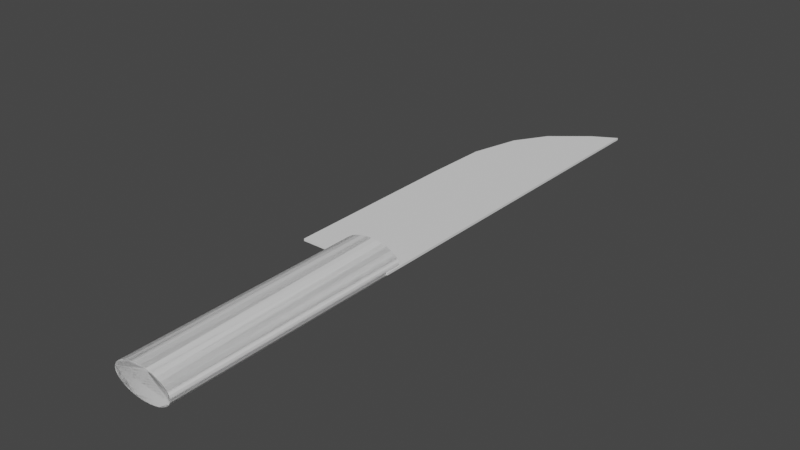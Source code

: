 # Source: kitchen_knife.blend  (saved by Blender 3.1.7; exported with 4.5.12 LTS)
import bpy
from mathutils import Matrix  # noqa: F401  (used for matrix-valued properties, if any)

bpy.ops.wm.read_factory_settings(use_empty=True)
scene = bpy.context.scene
scene.name = 'Scene'

# ---- collections
col_collection = bpy.data.collections.new('Collection'); scene.collection.children.link(col_collection)

# ---- world
world_world = bpy.data.worlds.new('World'); scene.world = world_world
world_world.use_nodes = True; world_world.node_tree.nodes.clear()
_N = world_world.node_tree.nodes; _L = world_world.node_tree.links
n0 = _N.new('ShaderNodeOutputWorld'); n0.name = 'World Output'; n0.location = (300, 300)
n1 = _N.new('ShaderNodeBackground'); n1.name = 'Background'; n1.location = (10, 300)
n1.inputs[0].default_value = (0.05088, 0.05088, 0.05088, 1.0)
_L.new(n1.outputs[0], n0.inputs[0])
n0.is_active_output = True
world_world.color = (0.05088, 0.05088, 0.05088)
world_world.use_sun_shadow = False
world_world.sun_shadow_jitter_overblur = 0.0

# ---- meshes
me_plane = bpy.data.meshes.new('Plane')
me_plane.from_pydata([(-1.0, -1.0, 0.0), (1.0, -1.0, 0.0), (-0.2537, 0.7706, 0.0), (1.0, 1.0, 0.0), (0.0, -1.0, 0.0), (0.4935, 0.9266, 0.0), (-1.0, -0.208, 0.0), (-1.0, -0.604, 0.0), (-0.9639, 0.3349, 0.0), (-1.0, -0.802, 0.0), (-1.0, -0.009948, 0.0), (-1.0, -0.406, 0.0), (-0.687, 0.5971, 0.0), (1.0, 0.0, 0.0), (1.0, 0.5, 0.0), (1.0, -0.5, 0.0), (1.0, 0.75, 0.0), (1.0, -0.25, 0.0), (1.0, 0.25, 0.0), (1.0, -0.75, 0.0)], [], [(4, 1, 19, 15, 17, 13, 18, 14, 16, 3, 5), (0, 4, 5, 2, 12, 8, 10, 6, 11, 7, 9)])
_uv = me_plane.uv_layers.new(name='UVMap')
_uv.uv.foreach_set('vector', [0.5, 0.0, 1.0, 0.0, 1.0, 0.125, 1.0, 0.25, 1.0, 0.375, 1.0, 0.5, 1.0, 0.625, 1.0, 0.75, 1.0, 0.875, 1.0, 1.0, 0.5, 1.0, 0.0, 0.0, 0.5, 0.0, 0.5, 1.0, 0.0, 1.0, 0.0, 0.875, 0.0, 0.75, 0.0, 0.625, 0.0, 0.5, 0.0, 0.375, 0.0, 0.25, 0.0, 0.125])
me_plane.update()
me_cylinder = bpy.data.meshes.new('Cylinder')
me_cylinder.from_pydata([(0.0, 1.0, -1.0), (0.0, 1.0, 1.0), (0.1951, 0.9808, -1.0), (0.1951, 0.9808, 1.0), (0.3827, 0.9239, -1.0), (0.3827, 0.9239, 1.0), (0.5556, 0.8315, -1.0), (0.5556, 0.8315, 1.0), (0.7071, 0.7071, -1.0), (0.7071, 0.7071, 1.0), (0.8315, 0.5556, -1.0), (0.8315, 0.5556, 1.0), (0.9239, 0.3827, -1.0), (0.9239, 0.3827, 1.0), (0.9808, 0.1951, -1.0), (0.9808, 0.1951, 1.0), (1.0, 0.0, -1.0), (1.0, 0.0, 1.0), (0.9808, -0.1951, -1.0), (0.9808, -0.1951, 1.0), (0.9239, -0.3827, -1.0), (0.9239, -0.3827, 1.0), (0.8315, -0.5556, -1.0), (0.8315, -0.5556, 1.0), (0.7071, -0.7071, -1.0), (0.7071, -0.7071, 1.0), (0.5556, -0.8315, -1.0), (0.5556, -0.8315, 1.0), (0.3827, -0.9239, -1.0), (0.3827, -0.9239, 1.0), (0.1951, -0.9808, -1.0), (0.1951, -0.9808, 1.0), (0.0, -1.0, -1.0), (0.0, -1.0, 1.0), (-0.1951, -0.9808, -1.0), (-0.1951, -0.9808, 1.0), (-0.3827, -0.9239, -1.0), (-0.3827, -0.9239, 1.0), (-0.5556, -0.8315, -1.0), (-0.5556, -0.8315, 1.0), (-0.7071, -0.7071, -1.0), (-0.7071, -0.7071, 1.0), (-0.8315, -0.5556, -1.0), (-0.8315, -0.5556, 1.0), (-0.9239, -0.3827, -1.0), (-0.9239, -0.3827, 1.0), (-0.9808, -0.1951, -1.0), (-0.9808, -0.1951, 1.0), (-1.0, 0.0, -1.0), (-1.0, 0.0, 1.0), (-0.9808, 0.1951, -1.0), (-0.9808, 0.1951, 1.0), (-0.9239, 0.3827, -1.0), (-0.9239, 0.3827, 1.0), (-0.8315, 0.5556, -1.0), (-0.8315, 0.5556, 1.0), (-0.7071, 0.7071, -1.0), (-0.7071, 0.7071, 1.0), (-0.5556, 0.8315, -1.0), (-0.5556, 0.8315, 1.0), (-0.3827, 0.9239, -1.0), (-0.3827, 0.9239, 1.0), (-0.1951, 0.9808, -1.0), (-0.1951, 0.9808, 1.0)], [], [(0, 1, 3, 2), (2, 3, 5, 4), (4, 5, 7, 6), (6, 7, 9, 8), (8, 9, 11, 10), (10, 11, 13, 12), (12, 13, 15, 14), (14, 15, 17, 16), (16, 17, 19, 18), (18, 19, 21, 20), (20, 21, 23, 22), (22, 23, 25, 24), (24, 25, 27, 26), (26, 27, 29, 28), (28, 29, 31, 30), (30, 31, 33, 32), (32, 33, 35, 34), (34, 35, 37, 36), (36, 37, 39, 38), (38, 39, 41, 40), (40, 41, 43, 42), (42, 43, 45, 44), (44, 45, 47, 46), (46, 47, 49, 48), (48, 49, 51, 50), (50, 51, 53, 52), (52, 53, 55, 54), (54, 55, 57, 56), (56, 57, 59, 58), (58, 59, 61, 60), (3, 1, 63, 61, 59, 57, 55, 53, 51, 49, 47, 45, 43, 41, 39, 37, 35, 33, 31, 29, 27, 25, 23, 21, 19, 17, 15, 13, 11, 9, 7, 5), (60, 61, 63, 62), (62, 63, 1, 0), (0, 2, 4, 6, 8, 10, 12, 14, 16, 18, 20, 22, 24, 26, 28, 30, 32, 34, 36, 38, 40, 42, 44, 46, 48, 50, 52, 54, 56, 58, 60, 62)])
_uv = me_cylinder.uv_layers.new(name='UVMap')
_uv.uv.foreach_set('vector', [1.0, 0.5, 1.0, 1.0, 0.9688, 1.0, 0.9688, 0.5, 0.9688, 0.5, 0.9688, 1.0, 0.9375, 1.0, 0.9375, 0.5, 0.9375, 0.5, 0.9375, 1.0, 0.9062, 1.0, 0.9062, 0.5, 0.9062, 0.5, 0.9062, 1.0, 0.875, 1.0, 0.875, 0.5, 0.875, 0.5, 0.875, 1.0, 0.8438, 1.0, 0.8438, 0.5, 0.8438, 0.5, 0.8438, 1.0, 0.8125, 1.0, 0.8125, 0.5, 0.8125, 0.5, 0.8125, 1.0, 0.7812, 1.0, 0.7812, 0.5, 0.7812, 0.5, 0.7812, 1.0, 0.75, 1.0, 0.75, 0.5, 0.75, 0.5, 0.75, 1.0, 0.7188, 1.0, 0.7188, 0.5, 0.7188, 0.5, 0.7188, 1.0, 0.6875, 1.0, 0.6875, 0.5, 0.6875, 0.5, 0.6875, 1.0, 0.6562, 1.0, 0.6562, 0.5, 0.6562, 0.5, 0.6562, 1.0, 0.625, 1.0, 0.625, 0.5, 0.625, 0.5, 0.625, 1.0, 0.5938, 1.0, 0.5938, 0.5, 0.5938, 0.5, 0.5938, 1.0, 0.5625, 1.0, 0.5625, 0.5, 0.5625, 0.5, 0.5625, 1.0, 0.5312, 1.0, 0.5312, 0.5, 0.5312, 0.5, 0.5312, 1.0, 0.5, 1.0, 0.5, 0.5, 0.5, 0.5, 0.5, 1.0, 0.4688, 1.0, 0.4688, 0.5, 0.4688, 0.5, 0.4688, 1.0, 0.4375, 1.0, 0.4375, 0.5, 0.4375, 0.5, 0.4375, 1.0, 0.4062, 1.0, 0.4062, 0.5, 0.4062, 0.5, 0.4062, 1.0, 0.375, 1.0, 0.375, 0.5, 0.375, 0.5, 0.375, 1.0, 0.3438, 1.0, 0.3438, 0.5, 0.3438, 0.5, 0.3438, 1.0, 0.3125, 1.0, 0.3125, 0.5, 0.3125, 0.5, 0.3125, 1.0, 0.2812, 1.0, 0.2812, 0.5, 0.2812, 0.5, 0.2812, 1.0, 0.25, 1.0, 0.25, 0.5, 0.25, 0.5, 0.25, 1.0, 0.2188, 1.0, 0.2188, 0.5, 0.2188, 0.5, 0.2188, 1.0, 0.1875, 1.0, 0.1875, 0.5, 0.1875, 0.5, 0.1875, 1.0, 0.1562, 1.0, 0.1562, 0.5, 0.1562, 0.5, 0.1562, 1.0, 0.125, 1.0, 0.125, 0.5, 0.125, 0.5, 0.125, 1.0, 0.09375, 1.0, 0.09375, 0.5, 0.09375, 0.5, 0.09375, 1.0, 0.0625, 1.0, 0.0625, 0.5, 0.2968, 0.4854, 0.25, 0.49, 0.2032, 0.4854, 0.1582, 0.4717, 0.1167, 0.4496, 0.08029, 0.4197, 0.05045, 0.3833, 0.02827, 0.3418, 0.01461, 0.2968, 0.01, 0.25, 0.01461, 0.2032, 0.02827, 0.1582, 0.05045, 0.1167, 0.08029, 0.08029, 0.1167, 0.05045, 0.1582, 0.02827, 0.2032, 0.01461, 0.25, 0.01, 0.2968, 0.01461, 0.3418, 0.02827, 0.3833, 0.05045, 0.4197, 0.08029, 0.4496, 0.1167, 0.4717, 0.1582, 0.4854, 0.2032, 0.49, 0.25, 0.4854, 0.2968, 0.4717, 0.3418, 0.4496, 0.3833, 0.4197, 0.4197, 0.3833, 0.4496, 0.3418, 0.4717, 0.0625, 0.5, 0.0625, 1.0, 0.03125, 1.0, 0.03125, 0.5, 0.03125, 0.5, 0.03125, 1.0, 0.0, 1.0, 0.0, 0.5, 0.75, 0.49, 0.7968, 0.4854, 0.8418, 0.4717, 0.8833, 0.4496, 0.9197, 0.4197, 0.9496, 0.3833, 0.9717, 0.3418, 0.9854, 0.2968, 0.99, 0.25, 0.9854, 0.2032, 0.9717, 0.1582, 0.9496, 0.1167, 0.9197, 0.08029, 0.8833, 0.05045, 0.8418, 0.02827, 0.7968, 0.01461, 0.75, 0.01, 0.7032, 0.01461, 0.6582, 0.02827, 0.6167, 0.05045, 0.5803, 0.08029, 0.5504, 0.1167, 0.5283, 0.1582, 0.5146, 0.2032, 0.51, 0.25, 0.5146, 0.2968, 0.5283, 0.3418, 0.5504, 0.3833, 0.5803, 0.4197, 0.6167, 0.4496, 0.6582, 0.4717, 0.7032, 0.4854])
me_cylinder.update()

# ---- objects
ob_plane = bpy.data.objects.new('Plane', me_plane)
ob_cylinder = bpy.data.objects.new('Cylinder', me_cylinder)

# ---- transforms, parenting, visibility, modifiers, constraints
ob_plane.location = (0.0, 0.0, 0.0)
ob_plane.scale = (1.357, 5.34, 2.135)
_m = ob_plane.modifiers.new('Solidify', 'SOLIDIFY')
_m.thickness = 0.03
_m = ob_plane.modifiers.new('Boolean', 'BOOLEAN')
_m.object = ob_cylinder
_m.operation = 'UNION'
ob_cylinder.location = (0.4638, -8.35, 0.0)
ob_cylinder.rotation_euler = (14.14, -0.0, 0.0)
ob_cylinder.scale = (0.8642, 0.4343, 3.48)

# ---- collection membership
col_collection.objects.link(ob_plane)
col_collection.objects.link(ob_cylinder)

# ---- scene / render settings (as saved in the file)
scene.frame_start = 1; scene.frame_end = 250; scene.frame_set(1)
scene.render.engine = 'BLENDER_EEVEE_NEXT'
scene.cycles.sampling_pattern = 'TABULATED_SOBOL'
scene.cycles.use_light_tree = False
scene.view_settings.view_transform = 'Filmic'
bpy.context.view_layer.update()

# ---- added for rendering (the .blend has no active camera and no usable light): camera, sun
cam_auto = bpy.data.cameras.new('AutoCamera')
cam_auto.lens = 50.0
cam_auto.sensor_width = 36.0
cam_auto.clip_end = 1000.0
ob_auto_camera = bpy.data.objects.new('AutoCamera', cam_auto)
scene.collection.objects.link(ob_auto_camera)
ob_auto_camera.location = (16.1034, -22.5691, 12.8827)
ob_auto_camera.rotation_euler = (1.09748, -7.21219e-08, 0.694738)
scene.camera = ob_auto_camera
light_auto_sun = bpy.data.lights.new('AutoSun', 'SUN')
light_auto_sun.energy = 3.0
light_auto_sun.angle = 0.0523599
ob_auto_sun = bpy.data.objects.new('AutoSun', light_auto_sun)
scene.collection.objects.link(ob_auto_sun)
ob_auto_sun.rotation_euler = (0.872665, 0.174533, 0.523599)
bpy.context.view_layer.update()
